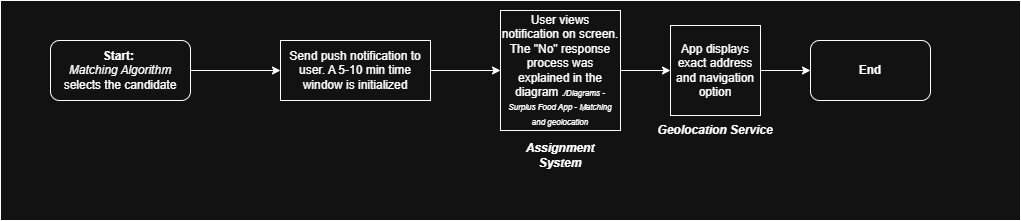

The diagram above was exported from draw.io. Its source (the exported page's mxGraphModel, read from the mxfile embedded in the PNG):
<mxGraphModel dx="336" dy="-480" grid="1" gridSize="10" guides="1" tooltips="1" connect="1" arrows="1" fold="1" page="1" pageScale="1" pageWidth="827" pageHeight="1169" math="0" shadow="0">
  <root>
    <mxCell id="0" />
    <mxCell id="1" parent="0" />
    <mxCell id="ntxiYwKB6xlxuH0AJDeA-1" parent="1" style="rounded=0;whiteSpace=wrap;html=1;" value="" vertex="1">
      <mxGeometry height="220" width="1020" x="1580" y="1400" as="geometry" />
    </mxCell>
    <mxCell id="ntxiYwKB6xlxuH0AJDeA-2" edge="1" parent="1" source="ntxiYwKB6xlxuH0AJDeA-3" style="edgeStyle=orthogonalEdgeStyle;rounded=0;orthogonalLoop=1;jettySize=auto;html=1;" target="ntxiYwKB6xlxuH0AJDeA-5" value="">
      <mxGeometry relative="1" as="geometry">
        <mxPoint x="1860" y="1470" as="targetPoint" />
      </mxGeometry>
    </mxCell>
    <mxCell id="ntxiYwKB6xlxuH0AJDeA-3" parent="1" style="rounded=1;whiteSpace=wrap;html=1;" value="&lt;div&gt;&lt;b data-path-to-node=&quot;2,1,1,0&quot; data-index-in-node=&quot;0&quot;&gt;Start:&lt;/b&gt;&amp;nbsp;&lt;/div&gt;&lt;div&gt;&lt;i data-path-to-node=&quot;2,1,1,0&quot; data-index-in-node=&quot;7&quot;&gt;Matching Algorithm&lt;/i&gt; selects the candidate&lt;/div&gt;" vertex="1">
      <mxGeometry height="60" width="140" x="1630" y="1440" as="geometry" />
    </mxCell>
    <mxCell id="ntxiYwKB6xlxuH0AJDeA-4" edge="1" parent="1" source="ntxiYwKB6xlxuH0AJDeA-5" style="edgeStyle=orthogonalEdgeStyle;rounded=0;orthogonalLoop=1;jettySize=auto;html=1;" target="ntxiYwKB6xlxuH0AJDeA-7">
      <mxGeometry relative="1" as="geometry" />
    </mxCell>
    <mxCell id="ntxiYwKB6xlxuH0AJDeA-5" parent="1" style="rounded=0;whiteSpace=wrap;html=1;" value="&lt;span data-path-to-node=&quot;2,2,1,0&quot;&gt;Send push notification to user. A 5-10 min time window is initialized&lt;/span&gt;" vertex="1">
      <mxGeometry height="60" width="150" x="1860" y="1440" as="geometry" />
    </mxCell>
    <mxCell id="ntxiYwKB6xlxuH0AJDeA-6" edge="1" parent="1" source="ntxiYwKB6xlxuH0AJDeA-7" style="edgeStyle=orthogonalEdgeStyle;rounded=0;orthogonalLoop=1;jettySize=auto;html=1;entryX=0;entryY=0.5;entryDx=0;entryDy=0;" target="ntxiYwKB6xlxuH0AJDeA-10">
      <mxGeometry relative="1" as="geometry" />
    </mxCell>
    <mxCell id="ntxiYwKB6xlxuH0AJDeA-7" parent="1" style="whiteSpace=wrap;html=1;aspect=fixed;" value="User views notification on screen. The &quot;No&quot; response process was explained in the diagram &lt;i&gt;&lt;font style=&quot;font-size: 7px;&quot;&gt;.&lt;/font&gt;&lt;font style=&quot;font-size: 8px;&quot;&gt;/Diagrams - Surplus Food App - Matching and geolocation&lt;/font&gt;&lt;/i&gt;" vertex="1">
      <mxGeometry height="120" width="120" x="2080" y="1410" as="geometry" />
    </mxCell>
    <mxCell id="ntxiYwKB6xlxuH0AJDeA-8" parent="1" style="text;html=1;whiteSpace=wrap;strokeColor=none;fillColor=none;align=center;verticalAlign=middle;rounded=0;" value="&lt;b&gt;&lt;i&gt;Assignment System&lt;/i&gt;&lt;/b&gt;" vertex="1">
      <mxGeometry height="30" width="60" x="2110" y="1540" as="geometry" />
    </mxCell>
    <mxCell id="ntxiYwKB6xlxuH0AJDeA-9" edge="1" parent="1" source="ntxiYwKB6xlxuH0AJDeA-10" style="edgeStyle=orthogonalEdgeStyle;rounded=0;orthogonalLoop=1;jettySize=auto;html=1;entryX=0;entryY=0.5;entryDx=0;entryDy=0;" target="ntxiYwKB6xlxuH0AJDeA-12">
      <mxGeometry relative="1" as="geometry" />
    </mxCell>
    <mxCell id="ntxiYwKB6xlxuH0AJDeA-10" parent="1" style="whiteSpace=wrap;html=1;aspect=fixed;" value="App displays exact address and navigation option" vertex="1">
      <mxGeometry height="90" width="90" x="2250" y="1425" as="geometry" />
    </mxCell>
    <mxCell id="ntxiYwKB6xlxuH0AJDeA-11" parent="1" style="text;html=1;whiteSpace=wrap;strokeColor=none;fillColor=none;align=center;verticalAlign=middle;rounded=0;fontStyle=3" value="Geolocation Service" vertex="1">
      <mxGeometry height="30" width="120" x="2235" y="1515" as="geometry" />
    </mxCell>
    <mxCell id="ntxiYwKB6xlxuH0AJDeA-12" parent="1" style="rounded=1;whiteSpace=wrap;html=1;" value="&lt;b&gt;End&lt;/b&gt;" vertex="1">
      <mxGeometry height="60" width="120" x="2390" y="1440" as="geometry" />
    </mxCell>
  </root>
</mxGraphModel>